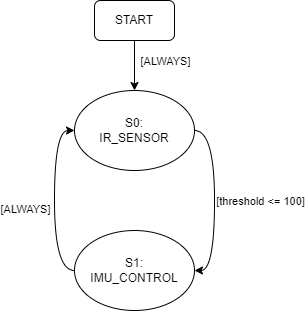

The diagram above was exported from draw.io. Its source (the exported page's mxGraphModel, read from the mxfile embedded in the PNG):
<mxGraphModel dx="1461" dy="823" grid="1" gridSize="10" guides="1" tooltips="1" connect="1" arrows="1" fold="1" page="1" pageScale="1" pageWidth="1100" pageHeight="850" math="0" shadow="0">
  <root>
    <mxCell id="0" />
    <mxCell id="1" parent="0" />
    <mxCell id="ocyiUBsFI-Eh3fkRWkZS-4" value="" style="edgeStyle=orthogonalEdgeStyle;rounded=0;orthogonalLoop=1;jettySize=auto;html=1;" parent="1" source="ocyiUBsFI-Eh3fkRWkZS-1" target="ocyiUBsFI-Eh3fkRWkZS-2" edge="1">
      <mxGeometry relative="1" as="geometry" />
    </mxCell>
    <mxCell id="ocyiUBsFI-Eh3fkRWkZS-5" value="[ALWAYS]" style="edgeLabel;html=1;align=center;verticalAlign=middle;resizable=0;points=[];" parent="ocyiUBsFI-Eh3fkRWkZS-4" vertex="1" connectable="0">
      <mxGeometry x="0.3067" y="1" relative="1" as="geometry">
        <mxPoint x="29" y="-13" as="offset" />
      </mxGeometry>
    </mxCell>
    <mxCell id="ocyiUBsFI-Eh3fkRWkZS-1" value="START" style="rounded=1;whiteSpace=wrap;html=1;" parent="1" vertex="1">
      <mxGeometry x="160" y="60" width="80" height="40" as="geometry" />
    </mxCell>
    <mxCell id="ocyiUBsFI-Eh3fkRWkZS-6" style="edgeStyle=orthogonalEdgeStyle;curved=1;rounded=0;orthogonalLoop=1;jettySize=auto;html=1;exitX=1;exitY=0.5;exitDx=0;exitDy=0;entryX=1;entryY=0.5;entryDx=0;entryDy=0;" parent="1" source="ocyiUBsFI-Eh3fkRWkZS-2" target="ocyiUBsFI-Eh3fkRWkZS-3" edge="1">
      <mxGeometry relative="1" as="geometry" />
    </mxCell>
    <mxCell id="ocyiUBsFI-Eh3fkRWkZS-8" value="[threshold &amp;lt;= 100]" style="edgeLabel;html=1;align=center;verticalAlign=middle;resizable=0;points=[];" parent="ocyiUBsFI-Eh3fkRWkZS-6" vertex="1" connectable="0">
      <mxGeometry x="-0.0704" y="-3" relative="1" as="geometry">
        <mxPoint x="48" y="6" as="offset" />
      </mxGeometry>
    </mxCell>
    <mxCell id="ocyiUBsFI-Eh3fkRWkZS-2" value="S0:&lt;div&gt;IR_SENSOR&lt;/div&gt;" style="ellipse;whiteSpace=wrap;html=1;" parent="1" vertex="1">
      <mxGeometry x="140" y="150" width="120" height="80" as="geometry" />
    </mxCell>
    <mxCell id="ocyiUBsFI-Eh3fkRWkZS-7" style="edgeStyle=orthogonalEdgeStyle;curved=1;rounded=0;orthogonalLoop=1;jettySize=auto;html=1;exitX=0;exitY=0.5;exitDx=0;exitDy=0;entryX=0;entryY=0.5;entryDx=0;entryDy=0;" parent="1" source="ocyiUBsFI-Eh3fkRWkZS-3" target="ocyiUBsFI-Eh3fkRWkZS-2" edge="1">
      <mxGeometry relative="1" as="geometry" />
    </mxCell>
    <mxCell id="ocyiUBsFI-Eh3fkRWkZS-9" value="[ALWAYS]" style="edgeLabel;html=1;align=center;verticalAlign=middle;resizable=0;points=[];" parent="ocyiUBsFI-Eh3fkRWkZS-7" vertex="1" connectable="0">
      <mxGeometry x="-0.0852" y="-4" relative="1" as="geometry">
        <mxPoint x="-34" as="offset" />
      </mxGeometry>
    </mxCell>
    <mxCell id="ocyiUBsFI-Eh3fkRWkZS-3" value="S1:&lt;div&gt;IMU_CONTROL&lt;/div&gt;" style="ellipse;whiteSpace=wrap;html=1;" parent="1" vertex="1">
      <mxGeometry x="140" y="290" width="120" height="80" as="geometry" />
    </mxCell>
  </root>
</mxGraphModel>